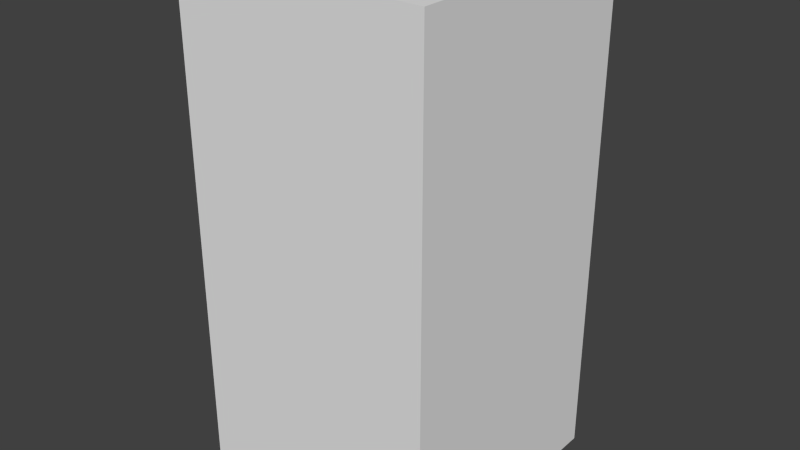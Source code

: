# Source: greyShieldFive.blend  (saved by Blender 2.68.0; exported with 4.5.12 LTS)
import bpy
from mathutils import Matrix  # noqa: F401  (used for matrix-valued properties, if any)

bpy.ops.wm.read_factory_settings(use_empty=True)
scene = bpy.context.scene
scene.name = 'Scene'

# ---- collections
col_collection_1 = bpy.data.collections.new('Collection 1'); scene.collection.children.link(col_collection_1)

# ---- world
world_world = bpy.data.worlds.new('World'); scene.world = world_world
world_world.color = (0.05088, 0.05088, 0.05088)
world_world.use_sun_shadow = False
world_world.sun_shadow_jitter_overblur = 0.0
world_world.cycles.sampling_method = 'MANUAL'
world_world.cycles.sample_map_resolution = 256

# ---- meshes
me_greyshieldfive = bpy.data.meshes.new('greyShieldFive')
me_greyshieldfive.from_pydata([(-0.5, -0.5, -1.0), (-0.5, 0.5, -1.0), (0.5, 0.5, -1.0), (0.5, -0.5, -1.0), (-0.5, -0.5, 1.0), (-0.5, 0.5, 1.0), (0.5, 0.5, 1.0), (0.5, -0.5, 1.0)], [], [(4, 5, 1, 0), (5, 6, 2, 1), (6, 7, 3, 2), (7, 4, 0, 3), (0, 1, 2, 3), (7, 6, 5, 4)])
me_greyshieldfive.use_remesh_preserve_volume = False
me_greyshieldfive.use_remesh_preserve_attributes = False
me_greyshieldfive.use_mirror_vertex_groups = False
me_greyshieldfive.update()

# ---- objects
ob_greyshieldfive = bpy.data.objects.new('greyShieldFive', me_greyshieldfive)

# ---- transforms, parenting, visibility, modifiers, constraints
ob_greyshieldfive.location = (0.0, 0.0, 0.0)
ob_greyshieldfive.lineart.crease_threshold = 0.0

# ---- collection membership
col_collection_1.objects.link(ob_greyshieldfive)

# ---- scene / render settings (as saved in the file)
scene.frame_start = 1; scene.frame_end = 250; scene.frame_set(1)
scene.render.engine = 'BLENDER_EEVEE_NEXT'
scene.render.image_settings.color_mode = 'RGB'
scene.render.image_settings.compression = 90
scene.render.resolution_percentage = 50
scene.render.dither_intensity = 0.0
scene.cycles.use_denoising = False
scene.cycles.samples = 10
scene.cycles.sampling_pattern = 'TABULATED_SOBOL'
scene.cycles.light_sampling_threshold = 0.0
scene.cycles.use_adaptive_sampling = False
scene.cycles.use_light_tree = False
scene.cycles.blur_glossy = 0.0
scene.cycles.volume_bounces = 1
scene.cycles.pixel_filter_type = 'GAUSSIAN'
scene.cycles.sample_clamp_indirect = 0.0
scene.view_settings.view_transform = 'Standard'
bpy.context.view_layer.update()

# ---- added for rendering (the .blend has no active camera and no usable light): camera, sun
cam_auto = bpy.data.cameras.new('AutoCamera')
cam_auto.lens = 50.0
cam_auto.sensor_width = 36.0
cam_auto.clip_end = 1000.0
ob_auto_camera = bpy.data.objects.new('AutoCamera', cam_auto)
scene.collection.objects.link(ob_auto_camera)
ob_auto_camera.location = (2.26633, -2.71959, 1.81306)
ob_auto_camera.rotation_euler = (1.09748, -7.21219e-08, 0.694738)
scene.camera = ob_auto_camera
light_auto_sun = bpy.data.lights.new('AutoSun', 'SUN')
light_auto_sun.energy = 3.0
light_auto_sun.angle = 0.0523599
ob_auto_sun = bpy.data.objects.new('AutoSun', light_auto_sun)
scene.collection.objects.link(ob_auto_sun)
ob_auto_sun.rotation_euler = (0.872665, 0.174533, 0.523599)
bpy.context.view_layer.update()
